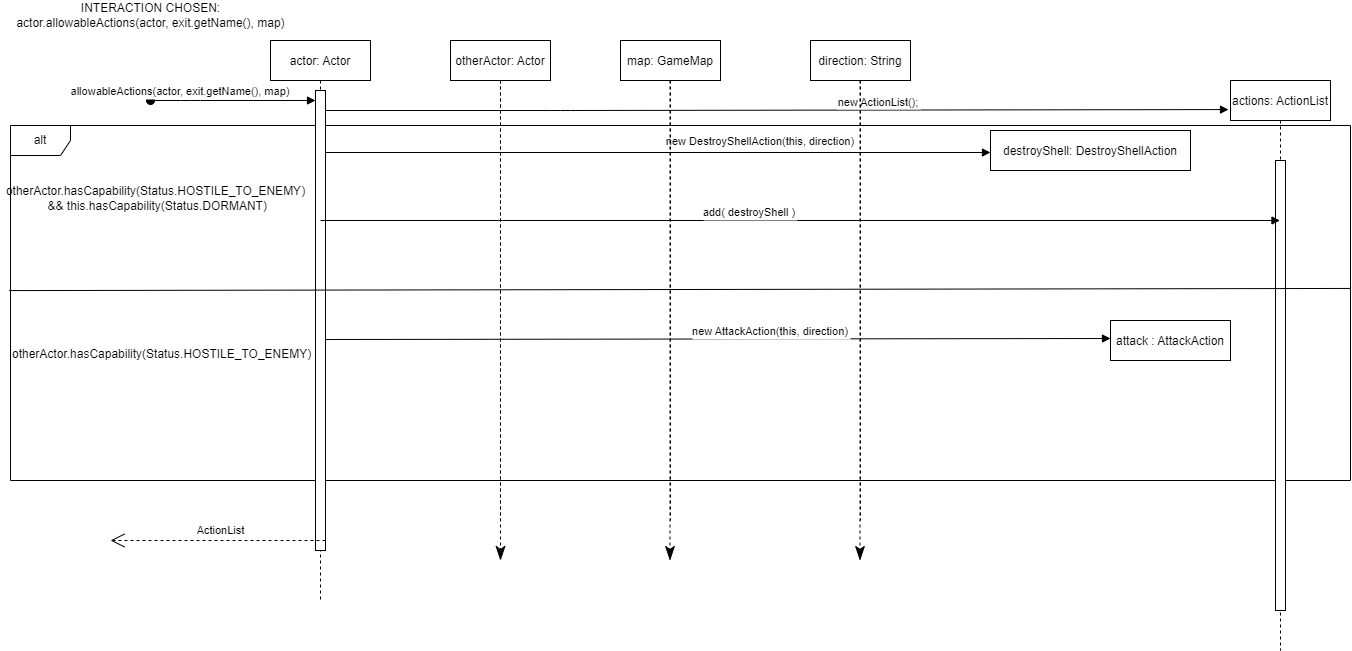

The diagram above was exported from draw.io. Its source (the exported page's mxGraphModel, read from the mxfile embedded in the PNG):
<mxGraphModel dx="2272" dy="705" grid="1" gridSize="10" guides="1" tooltips="1" connect="1" arrows="1" fold="1" page="1" pageScale="1" pageWidth="850" pageHeight="1100" math="0" shadow="0">
  <root>
    <mxCell id="0" />
    <mxCell id="1" parent="0" />
    <mxCell id="NiIGZ1hnPqvsBW57NTFj-11" value="alt" style="shape=umlFrame;whiteSpace=wrap;html=1;" vertex="1" parent="1">
      <mxGeometry x="-140" y="165" width="1340" height="355" as="geometry" />
    </mxCell>
    <mxCell id="NiIGZ1hnPqvsBW57NTFj-15" value="new DestroyShellAction(this, direction)" style="verticalAlign=bottom;endArrow=block;shadow=0;strokeWidth=1;" edge="1" parent="1">
      <mxGeometry x="0.3134" y="2" relative="1" as="geometry">
        <mxPoint x="170" y="192" as="sourcePoint" />
        <mxPoint x="840" y="192" as="targetPoint" />
        <mxPoint as="offset" />
      </mxGeometry>
    </mxCell>
    <mxCell id="3nuBFxr9cyL0pnOWT2aG-1" value="actor: Actor" style="shape=umlLifeline;perimeter=lifelinePerimeter;container=1;collapsible=0;recursiveResize=0;rounded=0;shadow=0;strokeWidth=1;" parent="1" vertex="1">
      <mxGeometry x="120" y="80" width="100" height="560" as="geometry" />
    </mxCell>
    <mxCell id="3nuBFxr9cyL0pnOWT2aG-3" value="allowableActions(actor, exit.getName(), map)" style="verticalAlign=bottom;startArrow=oval;endArrow=block;startSize=8;shadow=0;strokeWidth=1;" parent="3nuBFxr9cyL0pnOWT2aG-1" target="3nuBFxr9cyL0pnOWT2aG-2" edge="1">
      <mxGeometry x="-0.6364" relative="1" as="geometry">
        <mxPoint x="-120" y="60" as="sourcePoint" />
        <Array as="points">
          <mxPoint x="-80" y="60" />
        </Array>
        <mxPoint as="offset" />
      </mxGeometry>
    </mxCell>
    <mxCell id="3nuBFxr9cyL0pnOWT2aG-2" value="" style="points=[];perimeter=orthogonalPerimeter;rounded=0;shadow=0;strokeWidth=1;" parent="3nuBFxr9cyL0pnOWT2aG-1" vertex="1">
      <mxGeometry x="45" y="50" width="10" height="460" as="geometry" />
    </mxCell>
    <mxCell id="NiIGZ1hnPqvsBW57NTFj-34" value="ActionList" style="endArrow=open;endSize=12;dashed=1;html=1;rounded=0;fontColor=none;" edge="1" parent="3nuBFxr9cyL0pnOWT2aG-1">
      <mxGeometry x="-0.0233" y="-10" width="160" relative="1" as="geometry">
        <mxPoint x="55" y="500" as="sourcePoint" />
        <mxPoint x="-160" y="500" as="targetPoint" />
        <mxPoint as="offset" />
      </mxGeometry>
    </mxCell>
    <mxCell id="3nuBFxr9cyL0pnOWT2aG-5" value="otherActor: Actor" style="shape=umlLifeline;perimeter=lifelinePerimeter;container=1;collapsible=0;recursiveResize=0;rounded=0;shadow=0;strokeWidth=1;" parent="1" vertex="1">
      <mxGeometry x="300" y="80" width="100" height="480" as="geometry" />
    </mxCell>
    <mxCell id="NiIGZ1hnPqvsBW57NTFj-31" value="Use" style="endArrow=classicThin;endSize=12;dashed=1;html=1;rounded=0;fontColor=none;noLabel=1;endFill=1;" edge="1" parent="3nuBFxr9cyL0pnOWT2aG-5">
      <mxGeometry x="1" y="150" width="160" relative="1" as="geometry">
        <mxPoint x="50" y="40" as="sourcePoint" />
        <mxPoint x="50" y="520" as="targetPoint" />
        <mxPoint x="-60" y="120" as="offset" />
      </mxGeometry>
    </mxCell>
    <mxCell id="3nuBFxr9cyL0pnOWT2aG-8" value="new ActionList();" style="verticalAlign=bottom;endArrow=block;shadow=0;strokeWidth=1;entryX=-0.02;entryY=0.051;entryDx=0;entryDy=0;entryPerimeter=0;" parent="1" source="3nuBFxr9cyL0pnOWT2aG-2" target="NiIGZ1hnPqvsBW57NTFj-9" edge="1">
      <mxGeometry x="0.2251" y="-1" relative="1" as="geometry">
        <mxPoint x="275" y="160" as="sourcePoint" />
        <mxPoint x="870" y="150" as="targetPoint" />
        <Array as="points">
          <mxPoint x="410" y="150" />
        </Array>
        <mxPoint as="offset" />
      </mxGeometry>
    </mxCell>
    <mxCell id="NiIGZ1hnPqvsBW57NTFj-1" value="INTERACTION CHOSEN:&lt;br&gt;actor.allowableActions(actor, exit.getName(), map)" style="text;html=1;align=center;verticalAlign=middle;resizable=0;points=[];autosize=1;strokeColor=none;fillColor=none;" vertex="1" parent="1">
      <mxGeometry x="-140" y="40" width="280" height="30" as="geometry" />
    </mxCell>
    <mxCell id="NiIGZ1hnPqvsBW57NTFj-4" value="map: GameMap" style="shape=umlLifeline;perimeter=lifelinePerimeter;container=1;collapsible=0;recursiveResize=0;rounded=0;shadow=0;strokeWidth=1;" vertex="1" parent="1">
      <mxGeometry x="470" y="80" width="100" height="480" as="geometry" />
    </mxCell>
    <mxCell id="NiIGZ1hnPqvsBW57NTFj-21" value="new AttackAction(this, direction)" style="verticalAlign=bottom;endArrow=block;shadow=0;strokeWidth=1;exitX=0.5;exitY=0.215;exitDx=0;exitDy=0;exitPerimeter=0;entryX=0;entryY=0.45;entryDx=0;entryDy=0;entryPerimeter=0;" edge="1" parent="NiIGZ1hnPqvsBW57NTFj-4" target="NiIGZ1hnPqvsBW57NTFj-16">
      <mxGeometry x="0.1338" y="-2" relative="1" as="geometry">
        <mxPoint x="-295" y="299" as="sourcePoint" />
        <mxPoint x="595" y="299" as="targetPoint" />
        <mxPoint as="offset" />
      </mxGeometry>
    </mxCell>
    <mxCell id="NiIGZ1hnPqvsBW57NTFj-32" value="Use" style="endArrow=classicThin;endSize=12;dashed=1;html=1;rounded=0;fontColor=none;noLabel=1;endFill=1;" edge="1" parent="NiIGZ1hnPqvsBW57NTFj-4">
      <mxGeometry x="1" y="150" width="160" relative="1" as="geometry">
        <mxPoint x="49.5" y="40" as="sourcePoint" />
        <mxPoint x="49.5" y="520" as="targetPoint" />
        <mxPoint x="-60" y="120" as="offset" />
      </mxGeometry>
    </mxCell>
    <mxCell id="NiIGZ1hnPqvsBW57NTFj-7" value="direction: String" style="shape=umlLifeline;perimeter=lifelinePerimeter;container=1;collapsible=0;recursiveResize=0;rounded=0;shadow=0;strokeWidth=1;" vertex="1" parent="1">
      <mxGeometry x="660" y="80" width="100" height="480" as="geometry" />
    </mxCell>
    <mxCell id="NiIGZ1hnPqvsBW57NTFj-9" value="actions: ActionList" style="shape=umlLifeline;perimeter=lifelinePerimeter;container=1;collapsible=0;recursiveResize=0;rounded=0;shadow=0;strokeWidth=1;" vertex="1" parent="1">
      <mxGeometry x="1080" y="120" width="100" height="570" as="geometry" />
    </mxCell>
    <mxCell id="NiIGZ1hnPqvsBW57NTFj-10" value="" style="points=[];perimeter=orthogonalPerimeter;rounded=0;shadow=0;strokeWidth=1;" vertex="1" parent="NiIGZ1hnPqvsBW57NTFj-9">
      <mxGeometry x="45" y="80" width="10" height="450" as="geometry" />
    </mxCell>
    <mxCell id="NiIGZ1hnPqvsBW57NTFj-12" value="otherActor.hasCapability(Status.HOSTILE_TO_ENEMY)&lt;br&gt;&amp;nbsp;&amp;amp;&amp;amp; this.hasCapability(Status.DORMANT)" style="text;html=1;align=center;verticalAlign=middle;resizable=0;points=[];autosize=1;strokeColor=none;fillColor=none;" vertex="1" parent="1">
      <mxGeometry x="-150" y="222.5" width="310" height="30" as="geometry" />
    </mxCell>
    <mxCell id="NiIGZ1hnPqvsBW57NTFj-16" value="attack : AttackAction" style="shape=umlLifeline;perimeter=lifelinePerimeter;container=1;collapsible=0;recursiveResize=0;rounded=0;shadow=0;strokeWidth=1;size=40;" vertex="1" parent="1">
      <mxGeometry x="960" y="360" width="120" height="40" as="geometry" />
    </mxCell>
    <mxCell id="NiIGZ1hnPqvsBW57NTFj-18" value="destroyShell: DestroyShellAction" style="shape=umlLifeline;perimeter=lifelinePerimeter;container=1;collapsible=0;recursiveResize=0;rounded=0;shadow=0;strokeWidth=1;" vertex="1" parent="1">
      <mxGeometry x="840" y="170" width="200" height="40" as="geometry" />
    </mxCell>
    <mxCell id="NiIGZ1hnPqvsBW57NTFj-23" value="add( destroyShell )" style="verticalAlign=bottom;endArrow=block;shadow=0;strokeWidth=1;exitX=0.5;exitY=0.215;exitDx=0;exitDy=0;exitPerimeter=0;" edge="1" parent="1" target="NiIGZ1hnPqvsBW57NTFj-9">
      <mxGeometry x="-0.1058" y="-1" relative="1" as="geometry">
        <mxPoint x="170" y="260" as="sourcePoint" />
        <mxPoint x="1169.5" y="260" as="targetPoint" />
        <mxPoint as="offset" />
      </mxGeometry>
    </mxCell>
    <mxCell id="NiIGZ1hnPqvsBW57NTFj-28" value="" style="endArrow=none;html=1;rounded=0;exitX=-0.001;exitY=0.465;exitDx=0;exitDy=0;exitPerimeter=0;entryX=1;entryY=0.459;entryDx=0;entryDy=0;entryPerimeter=0;" edge="1" parent="1" source="NiIGZ1hnPqvsBW57NTFj-11" target="NiIGZ1hnPqvsBW57NTFj-11">
      <mxGeometry width="50" height="50" relative="1" as="geometry">
        <mxPoint x="-140" y="370" as="sourcePoint" />
        <mxPoint x="-90" y="320" as="targetPoint" />
      </mxGeometry>
    </mxCell>
    <mxCell id="NiIGZ1hnPqvsBW57NTFj-30" value="otherActor.hasCapability(Status.HOSTILE_TO_ENEMY)" style="text;whiteSpace=wrap;html=1;" vertex="1" parent="1">
      <mxGeometry x="-140" y="380" width="320" height="30" as="geometry" />
    </mxCell>
    <mxCell id="NiIGZ1hnPqvsBW57NTFj-33" value="Use" style="endArrow=classicThin;endSize=12;dashed=1;html=1;rounded=0;fontColor=none;noLabel=1;endFill=1;" edge="1" parent="1">
      <mxGeometry x="1" y="150" width="160" relative="1" as="geometry">
        <mxPoint x="709.5" y="120" as="sourcePoint" />
        <mxPoint x="709.5" y="600" as="targetPoint" />
        <mxPoint x="-60" y="120" as="offset" />
      </mxGeometry>
    </mxCell>
  </root>
</mxGraphModel>